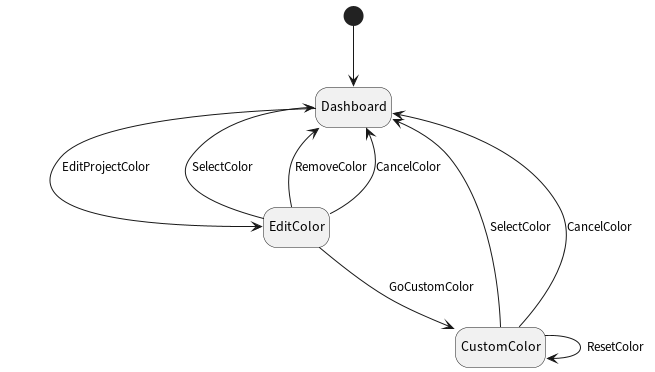

The diagram above was rendered by PlantUML. Its source (embedded in the PNG):
@startuml
hide empty description

[*] -d-> Dashboard

Dashboard --> EditColor : EditProjectColor

EditColor --> Dashboard : SelectColor
EditColor --> Dashboard : RemoveColor
EditColor --> Dashboard : CancelColor
EditColor --> CustomColor : GoCustomColor

CustomColor --> Dashboard : SelectColor
CustomColor --> Dashboard : CancelColor
CustomColor --> CustomColor : ResetColor
@enduml